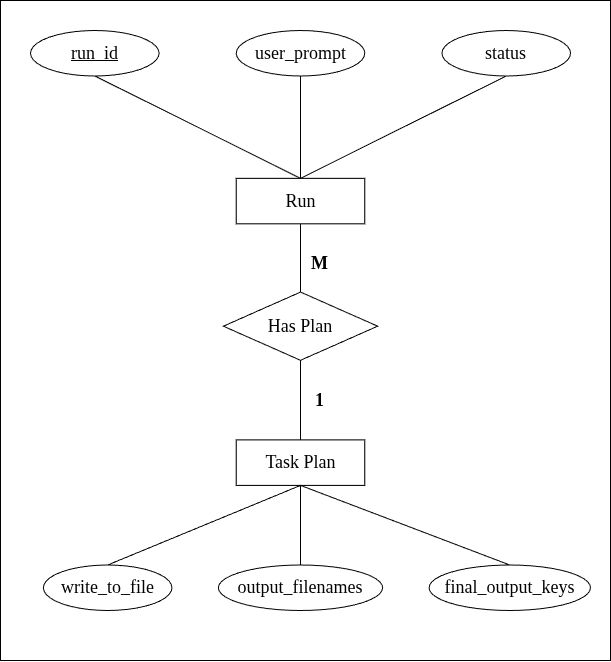

The diagram above was exported from draw.io. Its source (the exported page's mxGraphModel, read from the mxfile embedded in the PNG):
<mxGraphModel dx="1275" dy="703" grid="1" gridSize="10" guides="1" tooltips="1" connect="1" arrows="1" fold="1" page="1" pageScale="1" pageWidth="850" pageHeight="1100" math="0" shadow="0">
  <root>
    <mxCell id="0" />
    <mxCell id="1" parent="0" />
    <mxCell id="d1oSfRK9wfjB2GpVbDgS-25" parent="1" style="rounded=0;whiteSpace=wrap;html=1;" value="" vertex="1">
      <mxGeometry height="660" width="610" x="130" y="240" as="geometry" />
    </mxCell>
    <mxCell id="d1oSfRK9wfjB2GpVbDgS-24" connectable="0" parent="1" style="group;fontFamily=Times New Roman;fontSize=18;" value="" vertex="1">
      <mxGeometry height="580" width="560" x="160" y="270" as="geometry" />
    </mxCell>
    <mxCell id="d1oSfRK9wfjB2GpVbDgS-6" edge="1" parent="d1oSfRK9wfjB2GpVbDgS-24" source="d1oSfRK9wfjB2GpVbDgS-1" style="rounded=0;orthogonalLoop=1;jettySize=auto;html=1;exitX=0.5;exitY=0;exitDx=0;exitDy=0;entryX=0.5;entryY=1;entryDx=0;entryDy=0;endArrow=none;endFill=0;fontFamily=Times New Roman;fontSize=18;" target="d1oSfRK9wfjB2GpVbDgS-2">
      <mxGeometry relative="1" as="geometry" />
    </mxCell>
    <mxCell id="d1oSfRK9wfjB2GpVbDgS-7" edge="1" parent="d1oSfRK9wfjB2GpVbDgS-24" source="d1oSfRK9wfjB2GpVbDgS-1" style="rounded=0;orthogonalLoop=1;jettySize=auto;html=1;entryX=0.5;entryY=0;entryDx=0;entryDy=0;endArrow=none;endFill=0;fontFamily=Times New Roman;fontSize=18;" target="d1oSfRK9wfjB2GpVbDgS-5">
      <mxGeometry relative="1" as="geometry" />
    </mxCell>
    <mxCell id="d1oSfRK9wfjB2GpVbDgS-1" parent="d1oSfRK9wfjB2GpVbDgS-24" style="shape=rhombus;perimeter=rhombusPerimeter;whiteSpace=wrap;html=1;align=center;fontFamily=Times New Roman;fontSize=18;" value="Has Plan" vertex="1">
      <mxGeometry height="68.23529411764707" width="154.28571428571428" x="192.85714285714283" y="261.56862745098044" as="geometry" />
    </mxCell>
    <mxCell id="d1oSfRK9wfjB2GpVbDgS-13" edge="1" parent="d1oSfRK9wfjB2GpVbDgS-24" source="d1oSfRK9wfjB2GpVbDgS-2" style="rounded=0;orthogonalLoop=1;jettySize=auto;html=1;exitX=0.5;exitY=0;exitDx=0;exitDy=0;entryX=0.5;entryY=1;entryDx=0;entryDy=0;endArrow=none;endFill=0;fontFamily=Times New Roman;fontSize=18;" target="d1oSfRK9wfjB2GpVbDgS-9">
      <mxGeometry relative="1" as="geometry" />
    </mxCell>
    <mxCell id="d1oSfRK9wfjB2GpVbDgS-14" edge="1" parent="d1oSfRK9wfjB2GpVbDgS-24" source="d1oSfRK9wfjB2GpVbDgS-2" style="rounded=0;orthogonalLoop=1;jettySize=auto;html=1;exitX=0.5;exitY=0;exitDx=0;exitDy=0;entryX=0.5;entryY=1;entryDx=0;entryDy=0;endArrow=none;endFill=0;fontFamily=Times New Roman;fontSize=18;" target="d1oSfRK9wfjB2GpVbDgS-10">
      <mxGeometry relative="1" as="geometry" />
    </mxCell>
    <mxCell id="d1oSfRK9wfjB2GpVbDgS-15" edge="1" parent="d1oSfRK9wfjB2GpVbDgS-24" source="d1oSfRK9wfjB2GpVbDgS-2" style="rounded=0;orthogonalLoop=1;jettySize=auto;html=1;exitX=0.5;exitY=0;exitDx=0;exitDy=0;entryX=0.5;entryY=1;entryDx=0;entryDy=0;startArrow=none;startFill=0;endArrow=none;endFill=0;fontFamily=Times New Roman;fontSize=18;" target="d1oSfRK9wfjB2GpVbDgS-11">
      <mxGeometry relative="1" as="geometry" />
    </mxCell>
    <mxCell id="d1oSfRK9wfjB2GpVbDgS-2" parent="d1oSfRK9wfjB2GpVbDgS-24" style="whiteSpace=wrap;html=1;align=center;fontFamily=Times New Roman;fontSize=18;" value="Run" vertex="1">
      <mxGeometry height="45.490196078431374" width="128.57142857142856" x="205.7142857142857" y="147.843137254902" as="geometry" />
    </mxCell>
    <mxCell id="d1oSfRK9wfjB2GpVbDgS-5" parent="d1oSfRK9wfjB2GpVbDgS-24" style="whiteSpace=wrap;html=1;align=center;fontFamily=Times New Roman;fontSize=18;" value="Task Plan" vertex="1">
      <mxGeometry height="45.490196078431374" width="128.57142857142856" x="205.7142857142857" y="409.4117647058824" as="geometry" />
    </mxCell>
    <mxCell id="d1oSfRK9wfjB2GpVbDgS-9" parent="d1oSfRK9wfjB2GpVbDgS-24" style="ellipse;whiteSpace=wrap;html=1;align=center;fontStyle=4;fontFamily=Times New Roman;fontSize=18;" value="run_id" vertex="1">
      <mxGeometry height="45.490196078431374" width="128.57142857142856" as="geometry" />
    </mxCell>
    <mxCell id="d1oSfRK9wfjB2GpVbDgS-10" parent="d1oSfRK9wfjB2GpVbDgS-24" style="ellipse;whiteSpace=wrap;html=1;align=center;fontFamily=Times New Roman;fontSize=18;" value="user_prompt" vertex="1">
      <mxGeometry height="45.490196078431374" width="128.57142857142856" x="205.7142857142857" as="geometry" />
    </mxCell>
    <mxCell id="d1oSfRK9wfjB2GpVbDgS-11" parent="d1oSfRK9wfjB2GpVbDgS-24" style="ellipse;whiteSpace=wrap;html=1;align=center;fontFamily=Times New Roman;fontSize=18;" value="status" vertex="1">
      <mxGeometry height="45.490196078431374" width="128.57142857142856" x="411.4285714285714" as="geometry" />
    </mxCell>
    <mxCell id="d1oSfRK9wfjB2GpVbDgS-21" edge="1" parent="d1oSfRK9wfjB2GpVbDgS-24" source="d1oSfRK9wfjB2GpVbDgS-16" style="rounded=0;orthogonalLoop=1;jettySize=auto;html=1;exitX=0.5;exitY=0;exitDx=0;exitDy=0;entryX=0.5;entryY=1;entryDx=0;entryDy=0;endArrow=none;endFill=0;fontFamily=Times New Roman;fontSize=18;" target="d1oSfRK9wfjB2GpVbDgS-5">
      <mxGeometry relative="1" as="geometry" />
    </mxCell>
    <mxCell id="d1oSfRK9wfjB2GpVbDgS-16" parent="d1oSfRK9wfjB2GpVbDgS-24" style="ellipse;whiteSpace=wrap;html=1;align=center;fontFamily=Times New Roman;fontSize=18;" value="write_to_file" vertex="1">
      <mxGeometry height="45.490196078431374" width="128.57142857142856" x="12.857142857142856" y="534.5098039215686" as="geometry" />
    </mxCell>
    <mxCell id="d1oSfRK9wfjB2GpVbDgS-23" edge="1" parent="d1oSfRK9wfjB2GpVbDgS-24" source="d1oSfRK9wfjB2GpVbDgS-17" style="rounded=0;orthogonalLoop=1;jettySize=auto;html=1;exitX=0.5;exitY=0;exitDx=0;exitDy=0;entryX=0.5;entryY=1;entryDx=0;entryDy=0;endArrow=none;endFill=0;fontFamily=Times New Roman;fontSize=18;" target="d1oSfRK9wfjB2GpVbDgS-5">
      <mxGeometry relative="1" as="geometry" />
    </mxCell>
    <mxCell id="d1oSfRK9wfjB2GpVbDgS-17" parent="d1oSfRK9wfjB2GpVbDgS-24" style="ellipse;whiteSpace=wrap;html=1;align=center;fontFamily=Times New Roman;fontSize=18;" value="final_output_keys" vertex="1">
      <mxGeometry height="45.49" width="161.43" x="398.57" y="534.51" as="geometry" />
    </mxCell>
    <mxCell id="d1oSfRK9wfjB2GpVbDgS-22" edge="1" parent="d1oSfRK9wfjB2GpVbDgS-24" source="d1oSfRK9wfjB2GpVbDgS-18" style="rounded=0;orthogonalLoop=1;jettySize=auto;html=1;exitX=0.5;exitY=0;exitDx=0;exitDy=0;entryX=0.5;entryY=1;entryDx=0;entryDy=0;endArrow=none;endFill=0;fontFamily=Times New Roman;fontSize=18;" target="d1oSfRK9wfjB2GpVbDgS-5">
      <mxGeometry relative="1" as="geometry" />
    </mxCell>
    <mxCell id="d1oSfRK9wfjB2GpVbDgS-18" parent="d1oSfRK9wfjB2GpVbDgS-24" style="ellipse;whiteSpace=wrap;html=1;align=center;fontFamily=Times New Roman;fontSize=18;" value="output_filenames" vertex="1">
      <mxGeometry height="45.49" width="164.29" x="187.86" y="534.51" as="geometry" />
    </mxCell>
    <mxCell id="d1oSfRK9wfjB2GpVbDgS-19" parent="d1oSfRK9wfjB2GpVbDgS-24" style="text;html=1;whiteSpace=wrap;strokeColor=none;fillColor=none;align=center;verticalAlign=middle;rounded=0;fontFamily=Times New Roman;fontSize=18;" value="&lt;font&gt;&lt;b&gt;M&lt;/b&gt;&lt;/font&gt;" vertex="1">
      <mxGeometry height="34.117647058823536" width="38.57142857142857" x="270" y="216.07843137254906" as="geometry" />
    </mxCell>
    <mxCell id="d1oSfRK9wfjB2GpVbDgS-20" parent="d1oSfRK9wfjB2GpVbDgS-24" style="text;html=1;whiteSpace=wrap;strokeColor=none;fillColor=none;align=center;verticalAlign=middle;rounded=0;fontFamily=Times New Roman;fontSize=18;" value="&lt;font&gt;&lt;b&gt;1&lt;/b&gt;&lt;/font&gt;" vertex="1">
      <mxGeometry height="34.117647058823536" width="38.57142857142857" x="270" y="352.5490196078432" as="geometry" />
    </mxCell>
  </root>
</mxGraphModel>